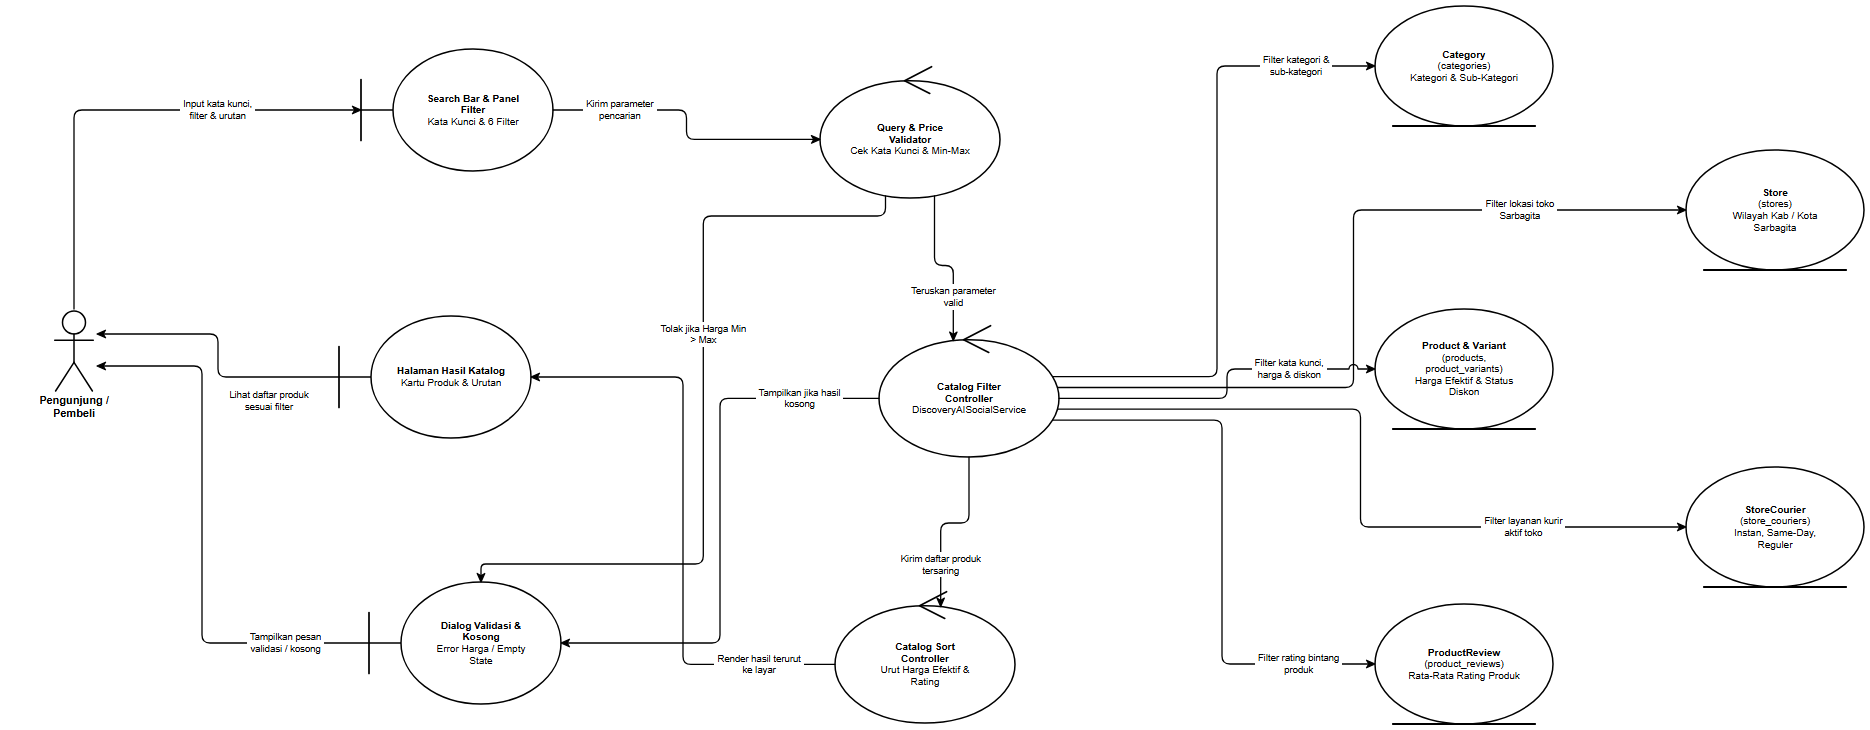

The diagram above was exported from draw.io. Its source (the exported page's mxGraphModel, read from the mxfile embedded in the PNG):
<mxGraphModel dx="1970" dy="830" grid="1" gridSize="10" guides="1" tooltips="1" connect="1" arrows="1" fold="1" page="1" pageScale="1" pageWidth="1970" pageHeight="830" background="#ffffff" math="0" shadow="0">
  <root>
    <mxCell id="0" />
    <mxCell id="1" parent="0" />
    <mxCell id="rd02_A_GUEST" value="Pengunjung /&lt;br&gt;Pembeli" style="shape=umlActor;verticalLabelPosition=bottom;verticalAlign=top;html=1;outlineConnect=0;fillColor=#ffffff;strokeColor=#000000;fontColor=#000000;fontFamily=Helvetica;fontSize=11;fontStyle=1;strokeWidth=1.5;" vertex="1" parent="1">
      <mxGeometry x="99" y="359" width="46" height="82" as="geometry" />
    </mxCell>
    <mxCell id="rd02_B_SEARCH" value="&lt;b&gt;Search Bar &amp;amp; Panel&lt;/b&gt;&lt;br&gt;&lt;b&gt;Filter&lt;/b&gt;&lt;br&gt;Kata Kunci &amp;amp; 6 Filter" style="shape=umlBoundary;whiteSpace=wrap;html=1;align=center;verticalAlign=middle;spacingLeft=36;spacingRight=12;spacingTop=8;spacingBottom=8;fillColor=#ffffff;strokeColor=#000000;fontColor=#000000;fontFamily=Helvetica;fontSize=10;strokeWidth=1.5;" vertex="1" parent="1">
      <mxGeometry x="409" y="99" width="192" height="122" as="geometry" />
    </mxCell>
    <mxCell id="rd02_B_RESULT" value="&lt;b&gt;Halaman Hasil Katalog&lt;/b&gt;&lt;br&gt;Kartu Produk &amp;amp; Urutan" style="shape=umlBoundary;whiteSpace=wrap;html=1;align=center;verticalAlign=middle;spacingLeft=36;spacingRight=12;spacingTop=8;spacingBottom=8;fillColor=#ffffff;strokeColor=#000000;fontColor=#000000;fontFamily=Helvetica;fontSize=10;strokeWidth=1.5;" vertex="1" parent="1">
      <mxGeometry x="387" y="366" width="192" height="122" as="geometry" />
    </mxCell>
    <mxCell id="rd02_B_ALERT" value="&lt;b&gt;Dialog Validasi &amp;amp;&lt;/b&gt;&lt;br&gt;&lt;b&gt;Kosong&lt;/b&gt;&lt;br&gt;Error Harga / Empty&lt;br&gt;State" style="shape=umlBoundary;whiteSpace=wrap;html=1;align=center;verticalAlign=middle;spacingLeft=36;spacingRight=12;spacingTop=8;spacingBottom=8;fillColor=#ffffff;strokeColor=#000000;fontColor=#000000;fontFamily=Helvetica;fontSize=10;strokeWidth=1.5;" vertex="1" parent="1">
      <mxGeometry x="417" y="632" width="192" height="122" as="geometry" />
    </mxCell>
    <mxCell id="rd02_C_VALID" value="&lt;b&gt;Query &amp;amp; Price&lt;/b&gt;&lt;br&gt;&lt;b&gt;Validator&lt;/b&gt;&lt;br&gt;Cek Kata Kunci &amp;amp; Min-Max" style="shape=umlControl;whiteSpace=wrap;html=1;align=center;verticalAlign=middle;spacingTop=18;spacingBottom=8;spacingLeft=12;spacingRight=12;fillColor=#ffffff;strokeColor=#000000;fontColor=#000000;fontFamily=Helvetica;fontSize=10;strokeWidth=1.5;" vertex="1" parent="1">
      <mxGeometry x="868" y="114" width="180" height="134" as="geometry" />
    </mxCell>
    <mxCell id="rd02_C_FILTER" value="&lt;b&gt;Catalog Filter&lt;/b&gt;&lt;br&gt;&lt;b&gt;Controller&lt;/b&gt;&lt;br&gt;DiscoveryAISocialService" style="shape=umlControl;whiteSpace=wrap;html=1;align=center;verticalAlign=middle;spacingTop=18;spacingBottom=8;spacingLeft=12;spacingRight=12;fillColor=#ffffff;strokeColor=#000000;fontColor=#000000;fontFamily=Helvetica;fontSize=10;strokeWidth=1.5;" vertex="1" parent="1">
      <mxGeometry x="927" y="373" width="180" height="134" as="geometry" />
    </mxCell>
    <mxCell id="rd02_C_SORT" value="&lt;b&gt;Catalog Sort&lt;/b&gt;&lt;br&gt;&lt;b&gt;Controller&lt;/b&gt;&lt;br&gt;Urut Harga Efektif &amp;amp;&lt;br&gt;Rating" style="shape=umlControl;whiteSpace=wrap;html=1;align=center;verticalAlign=middle;spacingTop=18;spacingBottom=8;spacingLeft=12;spacingRight=12;fillColor=#ffffff;strokeColor=#000000;fontColor=#000000;fontFamily=Helvetica;fontSize=10;strokeWidth=1.5;" vertex="1" parent="1">
      <mxGeometry x="883" y="639" width="180" height="134" as="geometry" />
    </mxCell>
    <mxCell id="rd02_E_CAT" value="&lt;b&gt;Category&lt;/b&gt;&lt;br&gt;(categories)&lt;br&gt;Kategori &amp;amp; Sub-Kategori" style="shape=umlEntity;whiteSpace=wrap;html=1;align=center;verticalAlign=middle;spacingBottom=8;spacingTop=8;spacingLeft=12;spacingRight=12;fillColor=#ffffff;strokeColor=#000000;fontColor=#000000;fontFamily=Helvetica;fontSize=10;strokeWidth=1.5;" vertex="1" parent="1">
      <mxGeometry x="1423" y="56" width="178" height="120" as="geometry" />
    </mxCell>
    <mxCell id="rd02_E_STORE" value="&lt;b&gt;Store&lt;/b&gt;&lt;br&gt;(stores)&lt;br&gt;Wilayah Kab / Kota&lt;br&gt;Sarbagita" style="shape=umlEntity;whiteSpace=wrap;html=1;align=center;verticalAlign=middle;spacingBottom=8;spacingTop=8;spacingLeft=12;spacingRight=12;fillColor=#ffffff;strokeColor=#000000;fontColor=#000000;fontFamily=Helvetica;fontSize=10;strokeWidth=1.5;" vertex="1" parent="1">
      <mxGeometry x="1734" y="200" width="178" height="120" as="geometry" />
    </mxCell>
    <mxCell id="rd02_E_PROD" value="&lt;b&gt;Product &amp;amp; Variant&lt;/b&gt;&lt;br&gt;(products,&lt;br&gt;product_variants)&lt;br&gt;Harga Efektif &amp;amp; Status&lt;br&gt;Diskon" style="shape=umlEntity;whiteSpace=wrap;html=1;align=center;verticalAlign=middle;spacingBottom=8;spacingTop=8;spacingLeft=12;spacingRight=12;fillColor=#ffffff;strokeColor=#000000;fontColor=#000000;fontFamily=Helvetica;fontSize=10;strokeWidth=1.5;" vertex="1" parent="1">
      <mxGeometry x="1423" y="359" width="178" height="120" as="geometry" />
    </mxCell>
    <mxCell id="rd02_E_COUR" value="&lt;b&gt;StoreCourier&lt;/b&gt;&lt;br&gt;(store_couriers)&lt;br&gt;Instan, Same-Day,&lt;br&gt;Reguler" style="shape=umlEntity;whiteSpace=wrap;html=1;align=center;verticalAlign=middle;spacingBottom=8;spacingTop=8;spacingLeft=12;spacingRight=12;fillColor=#ffffff;strokeColor=#000000;fontColor=#000000;fontFamily=Helvetica;fontSize=10;strokeWidth=1.5;" vertex="1" parent="1">
      <mxGeometry x="1734" y="517" width="178" height="120" as="geometry" />
    </mxCell>
    <mxCell id="rd02_E_REV" value="&lt;b&gt;ProductReview&lt;/b&gt;&lt;br&gt;(product_reviews)&lt;br&gt;Rata-Rata Rating Produk" style="shape=umlEntity;whiteSpace=wrap;html=1;align=center;verticalAlign=middle;spacingBottom=8;spacingTop=8;spacingLeft=12;spacingRight=12;fillColor=#ffffff;strokeColor=#000000;fontColor=#000000;fontFamily=Helvetica;fontSize=10;strokeWidth=1.5;" vertex="1" parent="1">
      <mxGeometry x="1423" y="654" width="178" height="120" as="geometry" />
    </mxCell>
    <mxCell id="rd02_e1" value="Input kata kunci,&lt;br&gt;filter &amp; urutan" style="edgeStyle=none;rounded=1;arcSize=8;jumpStyle=arc;jumpSize=7;orthogonalLoop=1;jettySize=auto;html=1;exitX=0.5;exitY=0;exitDx=0;exitDy=0;exitPerimeter=0;entryX=0;entryY=0.5;entryDx=0;entryDy=0;entryPerimeter=0;endArrow=classic;endFill=1;startArrow=none;strokeColor=#000000;strokeWidth=1.3;fontSize=9.5;fontFamily=Helvetica;fontColor=#000000;labelBackgroundColor=#ffffff;" edge="1" parent="1" source="rd02_A_GUEST" target="rd02_B_SEARCH">
      <mxGeometry x="0.4095" relative="1" as="geometry">
        <Array as="points">
          <mxPoint x="122" y="160" />
        </Array>
      </mxGeometry>
    </mxCell>
    <mxCell id="rd02_e2" value="Kirim parameter&lt;br&gt;pencarian" style="edgeStyle=none;rounded=1;arcSize=8;jumpStyle=arc;jumpSize=7;orthogonalLoop=1;jettySize=auto;html=1;exitX=1;exitY=0.5;exitDx=0;exitDy=0;exitPerimeter=0;entryX=0;entryY=0.5625;entryDx=0;entryDy=0;entryPerimeter=0;endArrow=classic;endFill=1;startArrow=none;strokeColor=#000000;strokeWidth=1.3;fontSize=9.5;fontFamily=Helvetica;fontColor=#000000;labelBackgroundColor=#ffffff;" edge="1" parent="1" source="rd02_B_SEARCH" target="rd02_C_VALID">
      <mxGeometry x="-0.5496" relative="1" as="geometry">
        <Array as="points">
          <mxPoint x="734.5" y="160" />
          <mxPoint x="734.5" y="189.4" />
        </Array>
      </mxGeometry>
    </mxCell>
    <mxCell id="rd02_e3" value="Tolak jika Harga Min&lt;br&gt;&gt; Max" style="edgeStyle=none;rounded=1;arcSize=8;jumpStyle=arc;jumpSize=7;orthogonalLoop=1;jettySize=auto;html=1;exitX=0.364;exitY=0.9835;exitDx=0;exitDy=0;exitPerimeter=0;entryX=0.5833;entryY=0;entryDx=0;entryDy=0;entryPerimeter=0;endArrow=classic;endFill=1;startArrow=none;strokeColor=#000000;strokeWidth=1.3;fontSize=9.5;fontFamily=Helvetica;fontColor=#000000;labelBackgroundColor=#ffffff;" edge="1" parent="1" source="rd02_C_VALID" target="rd02_B_ALERT">
      <mxGeometry x="-0.1886" relative="1" as="geometry">
        <Array as="points">
          <mxPoint x="933.5" y="266" />
          <mxPoint x="751.3" y="266" />
          <mxPoint x="751.3" y="614" />
          <mxPoint x="529" y="614" />
        </Array>
      </mxGeometry>
    </mxCell>
    <mxCell id="rd02_e4" value="Teruskan parameter&lt;br&gt;valid" style="edgeStyle=none;rounded=1;arcSize=8;jumpStyle=arc;jumpSize=7;orthogonalLoop=1;jettySize=auto;html=1;exitX=0.636;exitY=0.9835;exitDx=0;exitDy=0;exitPerimeter=0;entryX=0.413;entryY=0.1317;entryDx=0;entryDy=0;entryPerimeter=0;endArrow=classic;endFill=1;startArrow=none;strokeColor=#000000;strokeWidth=1.3;fontSize=9.5;fontFamily=Helvetica;fontColor=#000000;labelBackgroundColor=#ffffff;" edge="1" parent="1" source="rd02_C_VALID" target="rd02_C_FILTER">
      <mxGeometry x="0.4675" relative="1" as="geometry">
        <Array as="points">
          <mxPoint x="982.5" y="315.5" />
          <mxPoint x="1001.3" y="315.5" />
        </Array>
      </mxGeometry>
    </mxCell>
    <mxCell id="rd02_e5" value="Filter kategori &amp;&lt;br&gt;sub-kategori" style="edgeStyle=none;rounded=1;arcSize=8;jumpStyle=arc;jumpSize=7;orthogonalLoop=1;jettySize=auto;html=1;exitX=0.9645;exitY=0.4007;exitDx=0;exitDy=0;exitPerimeter=0;entryX=0;entryY=0.5;entryDx=0;entryDy=0;entryPerimeter=0;endArrow=classic;endFill=1;startArrow=none;strokeColor=#000000;strokeWidth=1.3;fontSize=9.5;fontFamily=Helvetica;fontColor=#000000;labelBackgroundColor=#ffffff;" edge="1" parent="1" source="rd02_C_FILTER" target="rd02_E_CAT">
      <mxGeometry x="0.7504" relative="1" as="geometry">
        <Array as="points">
          <mxPoint x="1265" y="426.7" />
          <mxPoint x="1265" y="116" />
        </Array>
      </mxGeometry>
    </mxCell>
    <mxCell id="rd02_e6" value="Filter lokasi toko&lt;br&gt;Sarbagita" style="edgeStyle=none;rounded=1;arcSize=8;jumpStyle=arc;jumpSize=7;orthogonalLoop=1;jettySize=auto;html=1;exitX=0.9914;exitY=0.4816;exitDx=0;exitDy=0;exitPerimeter=0;entryX=0;entryY=0.5;entryDx=0;entryDy=0;entryPerimeter=0;endArrow=classic;endFill=1;startArrow=none;strokeColor=#000000;strokeWidth=1.3;fontSize=9.5;fontFamily=Helvetica;fontColor=#000000;labelBackgroundColor=#ffffff;" edge="1" parent="1" source="rd02_C_FILTER" target="rd02_E_STORE">
      <mxGeometry x="0.5875" relative="1" as="geometry">
        <Array as="points">
          <mxPoint x="1401.5" y="437.5" />
          <mxPoint x="1401.5" y="260" />
        </Array>
      </mxGeometry>
    </mxCell>
    <mxCell id="rd02_e7" value="Filter kata kunci,&lt;br&gt;harga &amp; diskon" style="edgeStyle=none;rounded=1;arcSize=8;jumpStyle=arc;jumpSize=7;orthogonalLoop=1;jettySize=auto;html=1;exitX=1;exitY=0.5625;exitDx=0;exitDy=0;exitPerimeter=0;entryX=0;entryY=0.5;entryDx=0;entryDy=0;entryPerimeter=0;endArrow=classic;endFill=1;startArrow=none;strokeColor=#000000;strokeWidth=1.3;fontSize=9.5;fontFamily=Helvetica;fontColor=#000000;labelBackgroundColor=#ffffff;" edge="1" parent="1" source="rd02_C_FILTER" target="rd02_E_PROD">
      <mxGeometry x="0.5029" relative="1" as="geometry">
        <Array as="points">
          <mxPoint x="1275" y="448.4" />
          <mxPoint x="1275" y="419" />
        </Array>
      </mxGeometry>
    </mxCell>
    <mxCell id="rd02_e8" value="Filter layanan kurir&lt;br&gt;aktif toko" style="edgeStyle=none;rounded=1;arcSize=8;jumpStyle=arc;jumpSize=7;orthogonalLoop=1;jettySize=auto;html=1;exitX=0.9914;exitY=0.6434;exitDx=0;exitDy=0;exitPerimeter=0;entryX=0;entryY=0.5;entryDx=0;entryDy=0;entryPerimeter=0;endArrow=classic;endFill=1;startArrow=none;strokeColor=#000000;strokeWidth=1.3;fontSize=9.5;fontFamily=Helvetica;fontColor=#000000;labelBackgroundColor=#ffffff;" edge="1" parent="1" source="rd02_C_FILTER" target="rd02_E_COUR">
      <mxGeometry x="0.5639" relative="1" as="geometry">
        <Array as="points">
          <mxPoint x="1408.5" y="459.2" />
          <mxPoint x="1408.5" y="577" />
        </Array>
      </mxGeometry>
    </mxCell>
    <mxCell id="rd02_e9" value="Filter rating bintang&lt;br&gt;produk" style="edgeStyle=none;rounded=1;arcSize=8;jumpStyle=arc;jumpSize=7;orthogonalLoop=1;jettySize=auto;html=1;exitX=0.9645;exitY=0.7243;exitDx=0;exitDy=0;exitPerimeter=0;entryX=0;entryY=0.5;entryDx=0;entryDy=0;entryPerimeter=0;endArrow=classic;endFill=1;startArrow=none;strokeColor=#000000;strokeWidth=1.3;fontSize=9.5;fontFamily=Helvetica;fontColor=#000000;labelBackgroundColor=#ffffff;" edge="1" parent="1" source="rd02_C_FILTER" target="rd02_E_REV">
      <mxGeometry x="0.7298" relative="1" as="geometry">
        <Array as="points">
          <mxPoint x="1270" y="470.1" />
          <mxPoint x="1270" y="714" />
        </Array>
      </mxGeometry>
    </mxCell>
    <mxCell id="rd02_e10" value="Tampilkan jika hasil&lt;br&gt;kosong" style="edgeStyle=none;rounded=1;arcSize=8;jumpStyle=arc;jumpSize=7;orthogonalLoop=1;jettySize=auto;html=1;exitX=0;exitY=0.5625;exitDx=0;exitDy=0;exitPerimeter=0;entryX=1;entryY=0.5;entryDx=0;entryDy=0;entryPerimeter=0;endArrow=classic;endFill=1;startArrow=none;strokeColor=#000000;strokeWidth=1.3;fontSize=9.5;fontFamily=Helvetica;fontColor=#000000;labelBackgroundColor=#ffffff;" edge="1" parent="1" source="rd02_C_FILTER" target="rd02_B_ALERT">
      <mxGeometry x="-0.7174" relative="1" as="geometry">
        <Array as="points">
          <mxPoint x="768" y="448.4" />
          <mxPoint x="768" y="693" />
        </Array>
      </mxGeometry>
    </mxCell>
    <mxCell id="rd02_e11" value="Kirim daftar produk&lt;br&gt;tersaring" style="edgeStyle=none;rounded=1;arcSize=8;jumpStyle=arc;jumpSize=7;orthogonalLoop=1;jettySize=auto;html=1;exitX=0.5;exitY=1;exitDx=0;exitDy=0;exitPerimeter=0;entryX=0.587;entryY=0.1317;entryDx=0;entryDy=0;entryPerimeter=0;endArrow=classic;endFill=1;startArrow=none;strokeColor=#000000;strokeWidth=1.3;fontSize=9.5;fontFamily=Helvetica;fontColor=#000000;labelBackgroundColor=#ffffff;" edge="1" parent="1" source="rd02_C_FILTER" target="rd02_C_SORT">
      <mxGeometry x="0.53" relative="1" as="geometry">
        <Array as="points">
          <mxPoint x="1017" y="573" />
          <mxPoint x="988.7" y="573" />
        </Array>
      </mxGeometry>
    </mxCell>
    <mxCell id="rd02_e12" value="Render hasil terurut&lt;br&gt;ke layar" style="edgeStyle=none;rounded=1;arcSize=8;jumpStyle=arc;jumpSize=7;orthogonalLoop=1;jettySize=auto;html=1;exitX=0;exitY=0.5625;exitDx=0;exitDy=0;exitPerimeter=0;entryX=1;entryY=0.5;entryDx=0;entryDy=0;entryPerimeter=0;endArrow=classic;endFill=1;startArrow=none;strokeColor=#000000;strokeWidth=1.3;fontSize=9.5;fontFamily=Helvetica;fontColor=#000000;labelBackgroundColor=#ffffff;" edge="1" parent="1" source="rd02_C_SORT" target="rd02_B_RESULT">
      <mxGeometry x="-0.743" relative="1" as="geometry">
        <Array as="points">
          <mxPoint x="731" y="714.4" />
          <mxPoint x="731" y="427" />
        </Array>
      </mxGeometry>
    </mxCell>
    <mxCell id="rd02_e13" value="Lihat daftar produk&lt;br&gt;sesuai filter" style="edgeStyle=none;rounded=1;arcSize=8;jumpStyle=arc;jumpSize=7;orthogonalLoop=1;jettySize=auto;html=1;exitX=0;exitY=0.5;exitDx=0;exitDy=0;exitPerimeter=0;entryX=1;entryY=0.3049;entryDx=0;entryDy=0;entryPerimeter=0;endArrow=classic;endFill=1;startArrow=none;strokeColor=#000000;strokeWidth=1.3;fontSize=9.5;fontFamily=Helvetica;fontColor=#000000;labelBackgroundColor=#ffffff;" edge="1" parent="1" source="rd02_B_RESULT" target="rd02_A_GUEST">
      <mxGeometry x="-0.5075" relative="1" as="geometry">
        <mxPoint x="0" y="24" as="offset" />
        <Array as="points">
          <mxPoint x="266" y="427" />
          <mxPoint x="266" y="384" />
        </Array>
      </mxGeometry>
    </mxCell>
    <mxCell id="rd02_e14" value="Tampilkan pesan&lt;br&gt;validasi / kosong" style="edgeStyle=none;rounded=1;arcSize=8;jumpStyle=arc;jumpSize=7;orthogonalLoop=1;jettySize=auto;html=1;exitX=0;exitY=0.5;exitDx=0;exitDy=0;exitPerimeter=0;entryX=1;entryY=0.6951;entryDx=0;entryDy=0;entryPerimeter=0;endArrow=classic;endFill=1;startArrow=none;strokeColor=#000000;strokeWidth=1.3;fontSize=9.5;fontFamily=Helvetica;fontColor=#000000;labelBackgroundColor=#ffffff;" edge="1" parent="1" source="rd02_B_ALERT" target="rd02_A_GUEST">
      <mxGeometry x="-0.6958" relative="1" as="geometry">
        <Array as="points">
          <mxPoint x="250" y="693" />
          <mxPoint x="250" y="416" />
        </Array>
      </mxGeometry>
    </mxCell>
  </root>
</mxGraphModel>